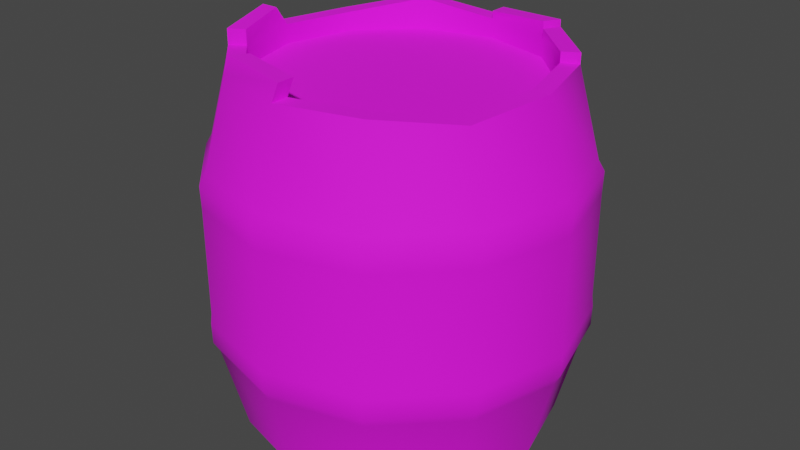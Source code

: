 # Source: Resurce_Barrel.blend  (saved by Blender 2.90.8; exported with 4.5.12 LTS)
import bpy
from mathutils import Matrix  # noqa: F401  (used for matrix-valued properties, if any)

bpy.ops.wm.read_factory_settings(use_empty=True)
scene = bpy.context.scene
scene.name = 'Scene'

# ---- collections
col_collection = bpy.data.collections.new('Collection'); scene.collection.children.link(col_collection)

# ---- images (referenced by path relative to the original .blend; pixels are not part of the script)
import os
ASSET_DIR = os.environ.get("B2B_ASSET_DIR", "")  # directory of the original .blend (textures are referenced by path, not embedded)
HERE = os.path.dirname(os.path.abspath(__file__))  # packed textures are extracted next to this script under _unpacked/

def load_image(name, relpath, width, height, colorspace="sRGB"):
    """Load a texture the original file referenced (path relative to the .blend, or extracted next to this script)."""
    p = next((c for c in (os.path.join(HERE, relpath), os.path.join(ASSET_DIR, relpath)) if relpath and os.path.exists(c)), "")
    if p:
        img = bpy.data.images.load(p, check_existing=True)
        img.name = name
    else:  # same state as the original file: an image datablock whose file is absent (Cycles renders it pink)
        img = bpy.data.images.new(name, width, height)
        img.source = "FILE"
        img.filepath = "//" + (relpath or name)
    img.colorspace_settings.name = colorspace
    return img
img_barrel_color_png = load_image('Barrel-color.png', 'Barrel-color.png', 1024, 1024, 'sRGB')

# ---- materials (node trees are filled in below, after node groups)
mat_barrel = bpy.data.materials.new('Barrel')
mat_barrel.alpha_threshold = 0.0
mat_barrel.use_transparent_shadow = False
mat_barrel.line_color = (0.0, 0.0, 0.0, 1.0)

# ---- node groups
ng_auto_smooth = bpy.data.node_groups.new('Auto Smooth', 'GeometryNodeTree')
_s = ng_auto_smooth.interface.new_socket(name='Geometry', in_out='OUTPUT', socket_type='NodeSocketGeometry')
_s = ng_auto_smooth.interface.new_socket(name='Geometry', in_out='INPUT', socket_type='NodeSocketGeometry')
_s = ng_auto_smooth.interface.new_socket(name='Angle', in_out='INPUT', socket_type='NodeSocketFloat')
_s.subtype = 'ANGLE'
_s.min_value = 0.0
_s.max_value = 3.142
ng_auto_smooth.is_modifier = True
_N = ng_auto_smooth.nodes; _L = ng_auto_smooth.links
n0 = _N.new('NodeGroupOutput'); n0.name = 'Group Output'; n0.location = (480, -100)
n1 = _N.new('NodeGroupInput'); n1.name = 'Group Input'; n1.location = (-420, -300)
n2 = _N.new('NodeGroupInput'); n2.name = 'Group Input.001'; n2.location = (-60, -100)
n3 = _N.new('GeometryNodeSetShadeSmooth'); n3.name = 'Set Shade Smooth'; n3.location = (120, -100)
n3.domain = 'EDGE'
n4 = _N.new('GeometryNodeSetShadeSmooth'); n4.name = 'Set Shade Smooth.001'; n4.location = (300, -100)
n5 = _N.new('GeometryNodeInputMeshEdgeAngle'); n5.name = 'Edge Angle'; n5.location = (-420, -220)
n6 = _N.new('GeometryNodeInputEdgeSmooth'); n6.name = 'Is Edge Smooth'; n6.location = (-60, -160)
n7 = _N.new('GeometryNodeInputShadeSmooth'); n7.name = 'Is Face Smooth'; n7.location = (-240, -340)
n8 = _N.new('FunctionNodeBooleanMath'); n8.name = 'Boolean Math'; n8.location = (-60, -220)
n9 = _N.new('FunctionNodeCompare'); n9.name = 'Compare'; n9.location = (-240, -180)
n9.operation = 'LESS_EQUAL'
_L.new(n5.outputs[0], n9.inputs[0])
_L.new(n4.outputs[0], n0.inputs[0])
_L.new(n1.outputs[1], n9.inputs[1])
_L.new(n9.outputs[0], n8.inputs[0])
_L.new(n7.outputs[0], n8.inputs[1])
_L.new(n2.outputs[0], n3.inputs[0])
_L.new(n6.outputs[0], n3.inputs[1])
_L.new(n3.outputs[0], n4.inputs[0])
_L.new(n8.outputs[0], n3.inputs[2])
n0.is_active_output = True

# ---- material node trees
mat_barrel.use_nodes = True; mat_barrel.node_tree.nodes.clear()
_N = mat_barrel.node_tree.nodes; _L = mat_barrel.node_tree.links
n0 = _N.new('ShaderNodeOutputMaterial'); n0.name = 'Material Output'; n0.location = (300, 300)
n1 = _N.new('ShaderNodeTexImage'); n1.name = 'Image Texture'; n1.location = (-355, 165)
n1.image = img_barrel_color_png
n2 = _N.new('ShaderNodeBsdfPrincipled'); n2.name = 'Principled BSDF'; n2.location = (-1, 315)
n2.distribution = 'GGX'
n2.subsurface_method = 'BURLEY'
n2.inputs[2].default_value = 0.8636
n2.inputs[3].default_value = 1.45
n2.inputs[27].default_value = (0.0, 0.0, 0.0, 1.0)
n2.inputs[28].default_value = 1.0
_L.new(n1.outputs[0], n2.inputs[0])
_L.new(n2.outputs[0], n0.inputs[0])
n0.is_active_output = True

# ---- world
world_world = bpy.data.worlds.new('World'); scene.world = world_world
world_world.use_nodes = True; world_world.node_tree.nodes.clear()
_N = world_world.node_tree.nodes; _L = world_world.node_tree.links
n0 = _N.new('ShaderNodeOutputWorld'); n0.name = 'World Output'; n0.location = (300, 300)
n1 = _N.new('ShaderNodeBackground'); n1.name = 'Background'; n1.location = (10, 300)
n1.inputs[0].default_value = (0.05088, 0.05088, 0.05088, 1.0)
_L.new(n1.outputs[0], n0.inputs[0])
n0.is_active_output = True
world_world.color = (0.05088, 0.05088, 0.05088)
world_world.use_sun_shadow = False
world_world.sun_shadow_jitter_overblur = 0.0

# ---- meshes
me_cylinder = bpy.data.meshes.new('Cylinder')
me_cylinder.from_pydata([(-4.657e-09, 0.8488, 0.0004722), (-4.657e-09, 0.8488, 1.937), (0.4244, 0.735, 0.0004722), (0.4244, 0.735, 1.937), (0.735, 0.4244, 0.0004722), (0.735, 0.4244, 1.937), (0.8488, -5.774e-08, 0.0004722), (0.8488, -5.774e-08, 1.937), (0.735, -0.4244, 0.0004722), (0.735, -0.4244, 1.893), (0.4244, -0.735, 0.0004722), (0.4244, -0.735, 1.937), (1.239e-07, -0.8488, 0.0004722), (1.239e-07, -0.8488, 1.937), (-0.4244, -0.735, 0.0004722), (-0.4244, -0.735, 1.937), (-0.735, -0.4244, 0.0004722), (-0.735, -0.4244, 1.937), (-0.8488, -4.154e-07, 0.0004722), (-0.8488, -4.154e-07, 1.937), (-0.735, 0.4244, 0.0004722), (-0.735, 0.4244, 1.937), (-0.4244, 0.735, 0.0004722), (-0.4244, 0.735, 2.001), (-0.5019, -0.8694, 1.405), (-0.5002, -0.8663, 1.29), (-0.5033, -0.8717, 0.6483), (-0.5019, -0.8694, 0.5333), (-0.8694, -0.5019, 1.405), (-0.8663, -0.5002, 1.29), (-0.8717, -0.5033, 0.6483), (-0.8694, -0.5019, 0.5333), (-1.004, -4.659e-07, 1.405), (-1.0, -4.65e-07, 1.29), (-1.007, -4.659e-07, 0.6483), (-1.004, -4.65e-07, 0.5333), (-0.8694, 0.5019, 1.405), (-0.8663, 0.5002, 1.29), (-0.8717, 0.5033, 0.6483), (-0.8694, 0.5019, 0.5333), (3.293e-09, 1.0, 1.29), (2.848e-09, 1.004, 1.405), (-0.5019, 0.8694, 1.405), (-0.5002, 0.8663, 1.29), (2.621e-09, 1.004, 0.5333), (2.177e-09, 1.007, 0.6483), (-0.5033, 0.8717, 0.6483), (-0.5019, 0.8694, 0.5333), (0.0, 1.0, 0.7048), (-9.313e-10, 0.9713, 0.4768), (-9.313e-10, 0.9713, 1.461), (0.0, 1.0, 1.233), (0.5, 0.866, 1.233), (0.4856, 0.8411, 1.461), (0.4856, 0.8411, 0.4768), (0.5, 0.866, 0.7048), (0.866, 0.5, 1.233), (0.8411, 0.4856, 1.461), (0.8411, 0.4856, 0.4768), (0.866, 0.5, 0.7048), (1.0, -4.377e-08, 1.233), (0.9713, -4.657e-08, 1.461), (0.9713, -4.657e-08, 0.4768), (1.0, -4.377e-08, 0.7048), (0.866, -0.5, 1.233), (0.8411, -0.4856, 1.461), (0.8411, -0.4856, 0.4768), (0.866, -0.5, 0.7048), (0.5, -0.866, 1.233), (0.4856, -0.8411, 1.461), (0.4856, -0.8411, 0.4768), (0.5, -0.866, 0.7048), (1.509e-07, -1.0, 1.233), (1.458e-07, -0.9713, 1.461), (1.458e-07, -0.9713, 0.4768), (1.509e-07, -1.0, 0.7048), (-0.5, -0.866, 1.233), (-0.4856, -0.8411, 1.461), (-0.4856, -0.8411, 0.4768), (-0.5, -0.866, 0.7048), (-0.866, -0.5, 1.233), (-0.8411, -0.4856, 1.461), (-0.8411, -0.4856, 0.4768), (-0.866, -0.5, 0.7048), (-1.0, -4.647e-07, 1.233), (-0.9713, -4.554e-07, 1.461), (-0.9713, -4.554e-07, 0.4768), (-1.0, -4.647e-07, 0.7048), (-0.866, 0.5, 1.233), (-0.8411, 0.4856, 1.461), (-0.8411, 0.4856, 0.4768), (-0.866, 0.5, 0.7048), (-0.5, 0.866, 1.233), (-0.4856, 0.8411, 1.461), (-0.4856, 0.8411, 0.4768), (-0.5, 0.866, 0.7048), (1.542e-07, -1.004, 0.5333), (1.542e-07, -1.007, 0.6483), (1.544e-07, -1.0, 1.29), (1.544e-07, -1.004, 1.405), (0.5019, -0.8694, 0.5333), (0.5033, -0.8717, 0.6483), (0.5002, -0.8663, 1.29), (0.5019, -0.8694, 1.405), (0.8694, -0.5019, 0.5333), (0.8717, -0.5033, 0.6483), (0.8663, -0.5002, 1.29), (0.8694, -0.5019, 1.405), (1.004, -4.19e-08, 0.5333), (1.007, -4.19e-08, 0.6483), (1.0, -4.37e-08, 1.29), (1.004, -4.281e-08, 1.405), (0.8694, 0.5019, 0.5333), (0.8717, 0.5033, 0.6483), (0.8663, 0.5002, 1.29), (0.8694, 0.5019, 1.405), (0.5019, 0.8694, 0.5333), (0.5033, 0.8717, 0.6483), (0.5002, 0.8663, 1.29), (0.5019, 0.8694, 1.405), (0.377, 0.653, 1.937), (-7.916e-09, 0.754, 1.937), (0.653, 0.377, 1.937), (0.754, -6.799e-08, 1.937), (0.653, -0.377, 1.893), (0.377, -0.653, 1.937), (1.062e-07, -0.754, 1.937), (-0.377, -0.653, 1.937), (-0.653, -0.377, 1.937), (-0.754, -3.856e-07, 1.937), (-0.653, 0.377, 1.937), (-0.377, 0.653, 2.001), (0.377, 0.653, 1.835), (-7.916e-09, 0.754, 1.835), (0.653, 0.377, 1.835), (0.754, -6.799e-08, 1.835), (0.653, -0.377, 1.835), (0.377, -0.653, 1.835), (1.062e-07, -0.754, 1.835), (-0.377, -0.653, 1.835), (-0.653, -0.377, 1.835), (-0.754, -3.856e-07, 1.835), (-0.653, 0.377, 1.835), (-0.377, 0.653, 1.835), (0.4244, 0.735, 2.019), (-4.657e-09, 0.8488, 1.979), (0.377, 0.653, 2.019), (-7.916e-09, 0.754, 1.979), (0.735, 0.4244, 1.992), (0.4472, 0.6996, 1.993), (0.653, 0.377, 1.992), (0.3999, 0.6175, 1.993), (-0.4125, -0.7041, 2.022), (0.01192, -0.8179, 2.022), (-0.8299, -0.08948, 2.049), (-0.735, -0.4244, 2.019), (-0.3651, -0.6221, 2.022), (0.01192, -0.7231, 2.022), (-0.7351, -0.08948, 2.049), (-0.653, -0.377, 2.019)], [], [(53, 3, 5, 57), (55, 52, 56, 59), (59, 56, 60, 63), (63, 60, 64, 67), (67, 64, 68, 71), (71, 68, 72, 75), (75, 72, 76, 79), (79, 76, 80, 83), (83, 80, 84, 87), (87, 84, 88, 91), (122, 5, 148, 150), (91, 88, 92, 95), (50, 1, 3, 53), (48, 51, 52, 55), (93, 23, 1, 50), (46, 45, 44, 47), (20, 90, 94, 22), (89, 21, 23, 93), (18, 86, 90, 20), (85, 19, 21, 89), (16, 82, 86, 18), (81, 17, 19, 85), (14, 78, 82, 16), (77, 15, 17, 81), (12, 74, 78, 14), (73, 13, 15, 77), (10, 70, 74, 12), (69, 11, 13, 73), (8, 66, 70, 10), (65, 9, 11, 69), (6, 62, 66, 8), (61, 7, 9, 65), (4, 58, 62, 6), (57, 5, 7, 61), (2, 54, 58, 4), (22, 94, 49, 0), (95, 92, 51, 48), (81, 85, 32, 28), (58, 54, 116, 112), (76, 72, 98, 25), (94, 90, 39, 47), (55, 59, 113, 117), (73, 77, 24, 99), (91, 95, 46, 38), (68, 64, 106, 102), (86, 82, 31, 35), (65, 69, 103, 107), (83, 87, 34, 30), (60, 56, 114, 110), (78, 74, 96, 27), (51, 92, 43, 40), (57, 61, 111, 115), (75, 79, 26, 97), (70, 66, 104, 100), (88, 84, 33, 37), (93, 50, 41, 42), (67, 71, 101, 105), (85, 89, 36, 32), (62, 58, 112, 108), (80, 76, 25, 29), (52, 51, 40, 118), (0, 49, 54, 2), (42, 41, 40, 43), (38, 46, 47, 39), (36, 42, 43, 37), (34, 38, 39, 35), (32, 36, 37, 33), (30, 34, 35, 31), (28, 32, 33, 29), (26, 30, 31, 27), (24, 28, 29, 25), (97, 26, 27, 96), (99, 24, 25, 98), (101, 97, 96, 100), (103, 99, 98, 102), (105, 101, 100, 104), (107, 103, 102, 106), (109, 105, 104, 108), (111, 107, 106, 110), (113, 109, 108, 112), (115, 111, 110, 114), (117, 113, 112, 116), (119, 115, 114, 118), (45, 117, 116, 44), (41, 119, 118, 40), (63, 67, 105, 109), (84, 80, 29, 33), (66, 62, 108, 104), (89, 93, 42, 36), (71, 75, 97, 101), (53, 57, 115, 119), (92, 88, 37, 43), (74, 70, 100, 96), (56, 52, 118, 114), (79, 83, 30, 26), (61, 65, 107, 111), (48, 55, 117, 45), (95, 48, 45, 46), (82, 78, 27, 31), (64, 60, 110, 106), (87, 91, 38, 34), (69, 73, 99, 103), (54, 49, 44, 116), (90, 86, 35, 39), (72, 68, 102, 98), (50, 53, 119, 41), (49, 94, 47, 44), (77, 81, 28, 24), (59, 63, 109, 113), (126, 125, 137, 138), (21, 19, 129, 130), (19, 17, 155, 154), (17, 15, 127, 128), (13, 126, 157, 153), (13, 11, 125, 126), (11, 9, 124, 125), (9, 7, 123, 124), (1, 23, 131, 121), (121, 120, 146, 147), (7, 5, 122, 123), (23, 21, 130, 131), (132, 133, 143, 142, 141, 140, 139, 138, 137, 136, 135, 134), (123, 122, 134, 135), (130, 129, 141, 142), (127, 126, 138, 139), (124, 123, 135, 136), (131, 130, 142, 143), (120, 121, 133, 132), (128, 127, 139, 140), (125, 124, 136, 137), (121, 131, 143, 133), (122, 120, 132, 134), (129, 128, 140, 141), (144, 145, 147, 146), (120, 3, 144, 146), (1, 121, 147, 145), (3, 1, 145, 144), (148, 149, 151, 150), (120, 122, 150, 151), (3, 120, 151, 149), (5, 3, 149, 148), (154, 155, 159, 158), (152, 153, 157, 156), (17, 128, 159, 155), (129, 19, 154, 158), (15, 13, 153, 152), (128, 129, 158, 159), (127, 15, 152, 156), (126, 127, 156, 157)])
me_cylinder.polygons.foreach_set('use_smooth', [True] * 149)
_uv = me_cylinder.uv_layers.new(name='UVMap')
_uv.uv.foreach_set('vector', [0.1069, 0.5671, 0.163, 0.5199, 0.2105, 0.5623, 0.1645, 0.6203, 0.8423, 0.1572, 0.7715, 0.1572, 0.7715, 0.08775, 0.8423, 0.08775, 0.8423, 0.08775, 0.7715, 0.08775, 0.7715, 0.01832, 0.8423, 0.01832, 0.8423, 0.8515, 0.7715, 0.8515, 0.7715, 0.7821, 0.8423, 0.7821, 0.8423, 0.7821, 0.7715, 0.7821, 0.7715, 0.7127, 0.8423, 0.7127, 0.8423, 0.7127, 0.7715, 0.7127, 0.7715, 0.6432, 0.8423, 0.6432, 0.8423, 0.6432, 0.7715, 0.6432, 0.7715, 0.5738, 0.8423, 0.5738, 0.8423, 0.5738, 0.7715, 0.5738, 0.7715, 0.5044, 0.8423, 0.5044, 0.8423, 0.5044, 0.7715, 0.5044, 0.7715, 0.4349, 0.8423, 0.4349, 0.8423, 0.4349, 0.7715, 0.4349, 0.7715, 0.3655, 0.8423, 0.3655, 0.9181, 0.1523, 0.907, 0.1585, 0.9034, 0.1521, 0.9145, 0.1459, 0.8423, 0.3655, 0.7715, 0.3655, 0.7715, 0.2961, 0.8423, 0.2961, 0.06187, 0.5029, 0.1255, 0.4682, 0.163, 0.5199, 0.1069, 0.5671, 0.8423, 0.2266, 0.7715, 0.2266, 0.7715, 0.1572, 0.8423, 0.1572, 0.03224, 0.4326, 0.09978, 0.4123, 0.1255, 0.4682, 0.06187, 0.5029, 0.5588, 0.2995, 0.5638, 0.2302, 0.5799, 0.2313, 0.575, 0.3002, 0.3815, 0.3252, 0.3161, 0.3167, 0.329, 0.2505, 0.3928, 0.2673, 0.01832, 0.36, 0.08638, 0.3542, 0.09978, 0.4123, 0.03224, 0.4326, 0.3777, 0.384, 0.3117, 0.384, 0.3161, 0.3167, 0.3815, 0.3252, 0.01962, 0.2885, 0.08521, 0.2967, 0.08638, 0.3542, 0.01832, 0.36, 0.3815, 0.4428, 0.3161, 0.4513, 0.3117, 0.384, 0.3777, 0.384, 0.03511, 0.2211, 0.09557, 0.2419, 0.08521, 0.2967, 0.01962, 0.2885, 0.3928, 0.5006, 0.329, 0.5175, 0.3161, 0.4513, 0.3815, 0.4428, 0.06321, 0.1604, 0.1163, 0.1921, 0.09557, 0.2419, 0.03511, 0.2211, 0.4115, 0.5565, 0.3504, 0.5814, 0.329, 0.5175, 0.3928, 0.5006, 0.1019, 0.1086, 0.1458, 0.1491, 0.1163, 0.1921, 0.06321, 0.1604, 0.4372, 0.6096, 0.3798, 0.6421, 0.3504, 0.5814, 0.4115, 0.5565, 0.1488, 0.06728, 0.1824, 0.1142, 0.1458, 0.1491, 0.1019, 0.1086, 0.4696, 0.6588, 0.4168, 0.6985, 0.3798, 0.6421, 0.4372, 0.6096, 0.2011, 0.03746, 0.2242, 0.08815, 0.1824, 0.1142, 0.1488, 0.06728, 0.5079, 0.7035, 0.4608, 0.7497, 0.4168, 0.6985, 0.4696, 0.6588, 0.2551, 0.01832, 0.2703, 0.07218, 0.2242, 0.08815, 0.2011, 0.03746, 0.4696, 0.1091, 0.4168, 0.06948, 0.4608, 0.01832, 0.5079, 0.06444, 0.1645, 0.6203, 0.2105, 0.5623, 0.265, 0.5933, 0.2305, 0.6609, 0.4372, 0.1584, 0.3798, 0.1259, 0.4168, 0.06948, 0.4696, 0.1091, 0.3928, 0.2673, 0.329, 0.2505, 0.3504, 0.1865, 0.4115, 0.2115, 0.8423, 0.2961, 0.7715, 0.2961, 0.7715, 0.2266, 0.8423, 0.2266, 0.6984, 0.3687, 0.6975, 0.4375, 0.6846, 0.4375, 0.6855, 0.3683, 0.6086, 0.09648, 0.5996, 0.1643, 0.5869, 0.1627, 0.596, 0.09444, 0.6627, 0.2981, 0.6676, 0.2286, 0.6771, 0.2294, 0.6722, 0.2986, 0.5879, 0.301, 0.5849, 0.3697, 0.572, 0.3693, 0.575, 0.3002, 0.5607, 0.1599, 0.5698, 0.09078, 0.5801, 0.09227, 0.5708, 0.1611, 0.7061, 0.2317, 0.7013, 0.3001, 0.6884, 0.2993, 0.6933, 0.2306, 0.5456, 0.3688, 0.5486, 0.2989, 0.5588, 0.2995, 0.5558, 0.3691, 0.6745, 0.1594, 0.6835, 0.0904, 0.6932, 0.09178, 0.684, 0.1605, 0.584, 0.4386, 0.5851, 0.5075, 0.5721, 0.5079, 0.5711, 0.4385, 0.7216, 0.09592, 0.7129, 0.1636, 0.7001, 0.1621, 0.7091, 0.09393, 0.5456, 0.5089, 0.5446, 0.4388, 0.5548, 0.4388, 0.5559, 0.5086, 0.6928, 0.8608, 0.6836, 0.7879, 0.6931, 0.7866, 0.7031, 0.8613, 0.5882, 0.5765, 0.5932, 0.6455, 0.5803, 0.6466, 0.5752, 0.5773, 0.6677, 0.6479, 0.6627, 0.5778, 0.6723, 0.5773, 0.6773, 0.6471, 0.7224, 0.7822, 0.7348, 0.8535, 0.7211, 0.859, 0.7092, 0.7841, 0.5538, 0.6492, 0.5487, 0.579, 0.5589, 0.5785, 0.564, 0.6483, 0.6003, 0.7145, 0.6094, 0.7834, 0.5962, 0.7853, 0.5874, 0.7159, 0.6597, 0.5077, 0.6587, 0.4377, 0.6683, 0.4377, 0.6693, 0.5075, 0.7016, 0.5754, 0.7065, 0.6444, 0.6936, 0.6454, 0.6886, 0.5761, 0.57, 0.7892, 0.5609, 0.7193, 0.5712, 0.7181, 0.5801, 0.7878, 0.6975, 0.4375, 0.6986, 0.5064, 0.6856, 0.5068, 0.6846, 0.4375, 0.622, 0.02706, 0.6086, 0.09648, 0.596, 0.09444, 0.6095, 0.02164, 0.6597, 0.3678, 0.6627, 0.2981, 0.6722, 0.2986, 0.6693, 0.3681, 0.6747, 0.7179, 0.6677, 0.6479, 0.6773, 0.6471, 0.6843, 0.7169, 0.4115, 0.2115, 0.3504, 0.1865, 0.3798, 0.1259, 0.4372, 0.1584, 0.6886, 0.5761, 0.6936, 0.6454, 0.6773, 0.6471, 0.6723, 0.5773, 0.5558, 0.3691, 0.5588, 0.2995, 0.575, 0.3002, 0.572, 0.3693, 0.6856, 0.5068, 0.6886, 0.5761, 0.6723, 0.5773, 0.6693, 0.5075, 0.5548, 0.4388, 0.5558, 0.3691, 0.572, 0.3693, 0.5711, 0.4385, 0.6846, 0.4375, 0.6856, 0.5068, 0.6693, 0.5075, 0.6683, 0.4377, 0.5559, 0.5086, 0.5548, 0.4388, 0.5711, 0.4385, 0.5721, 0.5079, 0.6855, 0.3683, 0.6846, 0.4375, 0.6683, 0.4377, 0.6693, 0.3681, 0.5589, 0.5785, 0.5559, 0.5086, 0.5721, 0.5079, 0.5752, 0.5773, 0.6884, 0.2993, 0.6855, 0.3683, 0.6693, 0.3681, 0.6722, 0.2986, 0.564, 0.6483, 0.5589, 0.5785, 0.5752, 0.5773, 0.5803, 0.6466, 0.6933, 0.2306, 0.6884, 0.2993, 0.6722, 0.2986, 0.6771, 0.2294, 0.5712, 0.7181, 0.564, 0.6483, 0.5803, 0.6466, 0.5874, 0.7159, 0.7001, 0.1621, 0.6933, 0.2306, 0.6771, 0.2294, 0.684, 0.1605, 0.5801, 0.7878, 0.5712, 0.7181, 0.5874, 0.7159, 0.5962, 0.7853, 0.7091, 0.09393, 0.7001, 0.1621, 0.684, 0.1605, 0.6932, 0.09178, 0.5903, 0.8628, 0.5801, 0.7878, 0.5962, 0.7853, 0.6084, 0.8601, 0.7223, 0.02133, 0.7091, 0.09393, 0.6932, 0.09178, 0.7045, 0.01832, 0.5801, 0.09227, 0.5918, 0.01832, 0.6095, 0.02164, 0.596, 0.09444, 0.7092, 0.7841, 0.7211, 0.859, 0.7031, 0.8613, 0.6931, 0.7866, 0.5708, 0.1611, 0.5801, 0.09227, 0.596, 0.09444, 0.5869, 0.1627, 0.7005, 0.7147, 0.7092, 0.7841, 0.6931, 0.7866, 0.6843, 0.7169, 0.5638, 0.2302, 0.5708, 0.1611, 0.5869, 0.1627, 0.5799, 0.2313, 0.6936, 0.6454, 0.7005, 0.7147, 0.6843, 0.7169, 0.6773, 0.6471, 0.5794, 0.8621, 0.57, 0.7892, 0.5801, 0.7878, 0.5903, 0.8628, 0.6587, 0.4377, 0.6597, 0.3678, 0.6693, 0.3681, 0.6683, 0.4377, 0.6094, 0.7834, 0.622, 0.8547, 0.6084, 0.8601, 0.5962, 0.7853, 0.6986, 0.5064, 0.7016, 0.5754, 0.6886, 0.5761, 0.6856, 0.5068, 0.5609, 0.7193, 0.5538, 0.6492, 0.564, 0.6483, 0.5712, 0.7181, 0.7135, 0.7133, 0.7224, 0.7822, 0.7092, 0.7841, 0.7005, 0.7147, 0.6627, 0.5778, 0.6597, 0.5077, 0.6693, 0.5075, 0.6723, 0.5773, 0.5932, 0.6455, 0.6003, 0.7145, 0.5874, 0.7159, 0.5803, 0.6466, 0.6836, 0.7879, 0.6747, 0.7179, 0.6843, 0.7169, 0.6931, 0.7866, 0.5487, 0.579, 0.5456, 0.5089, 0.5559, 0.5086, 0.5589, 0.5785, 0.7348, 0.02668, 0.7216, 0.09592, 0.7091, 0.09393, 0.7223, 0.02133, 0.5536, 0.2293, 0.5607, 0.1599, 0.5708, 0.1611, 0.5638, 0.2302, 0.5486, 0.2989, 0.5536, 0.2293, 0.5638, 0.2302, 0.5588, 0.2995, 0.5851, 0.5075, 0.5882, 0.5765, 0.5752, 0.5773, 0.5721, 0.5079, 0.6835, 0.0904, 0.6939, 0.01855, 0.7045, 0.01832, 0.6932, 0.09178, 0.5446, 0.4388, 0.5456, 0.3688, 0.5558, 0.3691, 0.5548, 0.4388, 0.7129, 0.1636, 0.7061, 0.2317, 0.6933, 0.2306, 0.7001, 0.1621, 0.5996, 0.1643, 0.5928, 0.2325, 0.5799, 0.2313, 0.5869, 0.1627, 0.5849, 0.3697, 0.584, 0.4386, 0.5711, 0.4385, 0.572, 0.3693, 0.6676, 0.2286, 0.6745, 0.1594, 0.684, 0.1605, 0.6771, 0.2294, 0.7065, 0.6444, 0.7135, 0.7133, 0.7005, 0.7147, 0.6936, 0.6454, 0.5928, 0.2325, 0.5879, 0.301, 0.575, 0.3002, 0.5799, 0.2313, 0.7013, 0.3001, 0.6984, 0.3687, 0.6855, 0.3683, 0.6884, 0.2993, 0.5698, 0.09078, 0.5804, 0.01867, 0.5918, 0.01832, 0.5801, 0.09227, 0.1542, 0.1565, 0.1889, 0.1228, 0.1962, 0.1321, 0.1636, 0.1643, 0.08638, 0.3542, 0.08521, 0.2967, 0.09749, 0.2978, 0.09906, 0.3528, 0.9227, 0.2017, 0.9227, 0.2606, 0.9117, 0.2607, 0.9077, 0.214, 0.09557, 0.2419, 0.1163, 0.1921, 0.1264, 0.1978, 0.107, 0.2455, 0.8901, 0.3081, 0.9024, 0.3114, 0.9034, 0.3235, 0.8912, 0.3203, 0.1458, 0.1491, 0.1824, 0.1142, 0.1889, 0.1228, 0.1542, 0.1565, 0.1824, 0.1142, 0.2242, 0.08815, 0.2286, 0.09749, 0.1889, 0.1228, 0.2242, 0.08815, 0.2703, 0.07218, 0.2711, 0.08212, 0.2286, 0.09749, 0.1255, 0.4682, 0.09978, 0.4123, 0.1123, 0.4081, 0.1374, 0.4614, 0.9217, 0.03052, 0.9127, 0.08211, 0.9019, 0.08023, 0.9162, 0.02957, 0.265, 0.5933, 0.2105, 0.5623, 0.2181, 0.5516, 0.2685, 0.5793, 0.09978, 0.4123, 0.08638, 0.3542, 0.09906, 0.3528, 0.1123, 0.4081, 0.3832, 0.9817, 0.3379, 0.9555, 0.3117, 0.9102, 0.3117, 0.8578, 0.3379, 0.8125, 0.3832, 0.7863, 0.4356, 0.7863, 0.4809, 0.8125, 0.5071, 0.8578, 0.5071, 0.9102, 0.4809, 0.9555, 0.4356, 0.9817, 0.2685, 0.5793, 0.2181, 0.5516, 0.2271, 0.5397, 0.2751, 0.5674, 0.09906, 0.3528, 0.09749, 0.2978, 0.1109, 0.2988, 0.1128, 0.351, 0.1264, 0.1978, 0.1542, 0.1565, 0.1636, 0.1643, 0.1374, 0.2037, 0.2286, 0.09749, 0.2711, 0.08212, 0.2751, 0.0929, 0.2338, 0.1082, 0.1123, 0.4081, 0.09906, 0.3528, 0.1128, 0.351, 0.1258, 0.4034, 0.174, 0.51, 0.1374, 0.4614, 0.1501, 0.4537, 0.1852, 0.5001, 0.107, 0.2455, 0.1264, 0.1978, 0.1374, 0.2037, 0.1194, 0.2491, 0.1889, 0.1228, 0.2286, 0.09749, 0.2338, 0.1082, 0.1962, 0.1321, 0.1374, 0.4614, 0.1123, 0.4081, 0.1258, 0.4034, 0.1501, 0.4537, 0.2181, 0.5516, 0.174, 0.51, 0.1852, 0.5001, 0.2271, 0.5397, 0.09749, 0.2978, 0.107, 0.2455, 0.1194, 0.2491, 0.1109, 0.2988, 0.8892, 0.08005, 0.9053, 0.02309, 0.9162, 0.02957, 0.9019, 0.08023, 0.9018, 0.0912, 0.889, 0.09102, 0.8892, 0.08005, 0.9019, 0.08023, 0.9081, 0.01832, 0.919, 0.0248, 0.9162, 0.02957, 0.9053, 0.02309, 0.879, 0.07611, 0.9001, 0.0211, 0.9053, 0.02309, 0.8892, 0.08005, 0.9034, 0.1521, 0.8915, 0.1001, 0.9042, 0.1002, 0.9145, 0.1459, 0.9104, 0.09322, 0.9217, 0.1443, 0.9145, 0.1459, 0.9042, 0.1002, 0.889, 0.09102, 0.9018, 0.0912, 0.9042, 0.1002, 0.8915, 0.1001, 0.8963, 0.1538, 0.8829, 0.09641, 0.8915, 0.1001, 0.9034, 0.1521, 0.9077, 0.214, 0.9117, 0.2607, 0.8992, 0.2586, 0.8958, 0.2184, 0.8912, 0.3792, 0.8912, 0.3203, 0.9034, 0.3235, 0.9034, 0.3759, 0.91, 0.2714, 0.8974, 0.2694, 0.8992, 0.2586, 0.9117, 0.2607, 0.8915, 0.1996, 0.9034, 0.1952, 0.9077, 0.214, 0.8958, 0.2184, 0.879, 0.3797, 0.879, 0.3207, 0.8912, 0.3203, 0.8912, 0.3792, 0.8884, 0.2606, 0.879, 0.2091, 0.8958, 0.2184, 0.8992, 0.2586, 0.9022, 0.388, 0.8899, 0.3913, 0.8912, 0.3792, 0.9034, 0.3759, 0.9157, 0.324, 0.9157, 0.3764, 0.9034, 0.3759, 0.9034, 0.3235])
_ca = me_cylinder.color_attributes.new('Col', 'BYTE_COLOR', 'CORNER')
_ca.data.foreach_set('color', [1.0, 1.0, 1.0, 1.0, 1.0, 1.0, 1.0, 1.0, 1.0, 1.0, 1.0, 1.0, 1.0, 1.0, 1.0, 1.0, 1.0, 1.0, 1.0, 1.0, 1.0, 1.0, 1.0, 1.0, 1.0, 1.0, 1.0, 1.0, 1.0, 1.0, 1.0, 1.0, 1.0, 1.0, 1.0, 1.0, 1.0, 1.0, 1.0, 1.0, 1.0, 1.0, 1.0, 1.0, 1.0, 1.0, 1.0, 1.0, 1.0, 1.0, 1.0, 1.0, 1.0, 1.0, 1.0, 1.0, 1.0, 1.0, 1.0, 1.0, 1.0, 1.0, 1.0, 1.0, 1.0, 1.0, 1.0, 1.0, 1.0, 1.0, 1.0, 1.0, 1.0, 1.0, 1.0, 1.0, 1.0, 1.0, 1.0, 1.0, 1.0, 1.0, 1.0, 1.0, 1.0, 1.0, 1.0, 1.0, 1.0, 1.0, 1.0, 1.0, 1.0, 1.0, 1.0, 1.0, 1.0, 1.0, 1.0, 1.0, 1.0, 1.0, 1.0, 1.0, 1.0, 1.0, 1.0, 1.0, 1.0, 1.0, 1.0, 1.0, 1.0, 1.0, 1.0, 1.0, 1.0, 1.0, 1.0, 1.0, 1.0, 1.0, 1.0, 1.0, 1.0, 1.0, 1.0, 1.0, 1.0, 1.0, 1.0, 1.0, 1.0, 1.0, 1.0, 1.0, 1.0, 1.0, 1.0, 1.0, 1.0, 1.0, 1.0, 1.0, 1.0, 1.0, 1.0, 1.0, 1.0, 1.0, 1.0, 1.0, 1.0, 1.0, 1.0, 1.0, 1.0, 1.0, 1.0, 1.0, 1.0, 1.0, 1.0, 1.0, 1.0, 1.0, 1.0, 1.0, 1.0, 1.0, 1.0, 1.0, 1.0, 1.0, 1.0, 1.0, 1.0, 1.0, 1.0, 1.0, 1.0, 1.0, 1.0, 1.0, 1.0, 1.0, 1.0, 1.0, 1.0, 1.0, 1.0, 1.0, 1.0, 1.0, 1.0, 1.0, 1.0, 1.0, 1.0, 1.0, 1.0, 1.0, 1.0, 1.0, 1.0, 1.0, 1.0, 1.0, 1.0, 1.0, 1.0, 1.0, 1.0, 1.0, 1.0, 1.0, 1.0, 1.0, 1.0, 1.0, 1.0, 1.0, 1.0, 1.0, 1.0, 1.0, 1.0, 1.0, 1.0, 1.0, 1.0, 1.0, 1.0, 1.0, 1.0, 1.0, 1.0, 1.0, 1.0, 1.0, 1.0, 1.0, 1.0, 1.0, 1.0, 1.0, 1.0, 1.0, 1.0, 1.0, 1.0, 1.0, 1.0, 1.0, 1.0, 1.0, 1.0, 1.0, 1.0, 1.0, 1.0, 1.0, 1.0, 1.0, 1.0, 1.0, 1.0, 1.0, 1.0, 1.0, 1.0, 1.0, 1.0, 1.0, 1.0, 1.0, 1.0, 1.0, 1.0, 1.0, 1.0, 1.0, 1.0, 1.0, 1.0, 1.0, 1.0, 1.0, 1.0, 1.0, 1.0, 1.0, 1.0, 1.0, 1.0, 1.0, 1.0, 1.0, 1.0, 1.0, 1.0, 1.0, 1.0, 1.0, 1.0, 1.0, 1.0, 1.0, 1.0, 1.0, 1.0, 1.0, 1.0, 1.0, 1.0, 1.0, 1.0, 1.0, 1.0, 1.0, 1.0, 1.0, 1.0, 1.0, 1.0, 1.0, 1.0, 1.0, 1.0, 1.0, 1.0, 1.0, 1.0, 1.0, 1.0, 1.0, 1.0, 1.0, 1.0, 1.0, 1.0, 1.0, 1.0, 1.0, 1.0, 1.0, 1.0, 1.0, 1.0, 1.0, 1.0, 1.0, 1.0, 1.0, 1.0, 1.0, 1.0, 1.0, 1.0, 1.0, 1.0, 1.0, 1.0, 1.0, 1.0, 1.0, 1.0, 1.0, 1.0, 1.0, 1.0, 1.0, 1.0, 1.0, 1.0, 1.0, 1.0, 1.0, 1.0, 1.0, 1.0, 1.0, 1.0, 1.0, 1.0, 1.0, 1.0, 1.0, 1.0, 1.0, 1.0, 1.0, 1.0, 1.0, 1.0, 1.0, 1.0, 1.0, 1.0, 1.0, 1.0, 1.0, 1.0, 1.0, 1.0, 1.0, 1.0, 1.0, 1.0, 1.0, 1.0, 1.0, 1.0, 1.0, 1.0, 1.0, 1.0, 1.0, 1.0, 1.0, 1.0, 1.0, 1.0, 1.0, 1.0, 1.0, 1.0, 1.0, 1.0, 1.0, 1.0, 1.0, 1.0, 1.0, 1.0, 1.0, 1.0, 1.0, 1.0, 1.0, 1.0, 1.0, 1.0, 1.0, 1.0, 1.0, 1.0, 1.0, 1.0, 1.0, 1.0, 1.0, 1.0, 1.0, 1.0, 1.0, 1.0, 1.0, 1.0, 1.0, 1.0, 1.0, 1.0, 1.0, 1.0, 1.0, 1.0, 1.0, 1.0, 1.0, 1.0, 1.0, 1.0, 1.0, 1.0, 1.0, 1.0, 1.0, 1.0, 1.0, 1.0, 1.0, 1.0, 1.0, 1.0, 1.0, 1.0, 1.0, 1.0, 1.0, 1.0, 1.0, 1.0, 1.0, 1.0, 1.0, 1.0, 1.0, 1.0, 1.0, 1.0, 1.0, 1.0, 1.0, 1.0, 1.0, 1.0, 1.0, 1.0, 1.0, 1.0, 1.0, 1.0, 1.0, 1.0, 1.0, 1.0, 1.0, 1.0, 1.0, 1.0, 1.0, 1.0, 1.0, 1.0, 1.0, 1.0, 1.0, 1.0, 1.0, 1.0, 1.0, 1.0, 1.0, 1.0, 1.0, 1.0, 1.0, 1.0, 1.0, 1.0, 1.0, 1.0, 1.0, 1.0, 1.0, 1.0, 1.0, 1.0, 1.0, 1.0, 1.0, 1.0, 1.0, 1.0, 1.0, 1.0, 1.0, 1.0, 1.0, 1.0, 1.0, 1.0, 1.0, 1.0, 1.0, 1.0, 1.0, 1.0, 1.0, 1.0, 1.0, 1.0, 1.0, 1.0, 1.0, 1.0, 1.0, 1.0, 1.0, 1.0, 1.0, 1.0, 1.0, 1.0, 1.0, 1.0, 1.0, 1.0, 1.0, 1.0, 1.0, 1.0, 1.0, 1.0, 1.0, 1.0, 1.0, 1.0, 1.0, 1.0, 1.0, 1.0, 1.0, 1.0, 1.0, 1.0, 1.0, 1.0, 1.0, 1.0, 1.0, 1.0, 1.0, 1.0, 1.0, 1.0, 1.0, 1.0, 1.0, 1.0, 1.0, 1.0, 1.0, 1.0, 1.0, 1.0, 1.0, 1.0, 1.0, 1.0, 1.0, 1.0, 1.0, 1.0, 1.0, 1.0, 1.0, 1.0, 1.0, 1.0, 1.0, 1.0, 1.0, 1.0, 1.0, 1.0, 1.0, 1.0, 1.0, 1.0, 1.0, 1.0, 1.0, 1.0, 1.0, 1.0, 1.0, 1.0, 1.0, 1.0, 1.0, 1.0, 1.0, 1.0, 1.0, 1.0, 1.0, 1.0, 1.0, 1.0, 1.0, 1.0, 1.0, 1.0, 1.0, 1.0, 1.0, 1.0, 1.0, 1.0, 1.0, 1.0, 1.0, 1.0, 1.0, 1.0, 1.0, 1.0, 1.0, 1.0, 1.0, 1.0, 1.0, 1.0, 1.0, 1.0, 1.0, 1.0, 1.0, 1.0, 1.0, 1.0, 1.0, 1.0, 1.0, 1.0, 1.0, 1.0, 1.0, 1.0, 1.0, 1.0, 1.0, 1.0, 1.0, 1.0, 1.0, 1.0, 1.0, 1.0, 1.0, 1.0, 1.0, 1.0, 1.0, 1.0, 1.0, 1.0, 1.0, 1.0, 1.0, 1.0, 1.0, 1.0, 1.0, 1.0, 1.0, 1.0, 1.0, 1.0, 1.0, 1.0, 1.0, 1.0, 1.0, 1.0, 1.0, 1.0, 1.0, 1.0, 1.0, 1.0, 1.0, 1.0, 1.0, 1.0, 1.0, 1.0, 1.0, 1.0, 1.0, 1.0, 1.0, 1.0, 1.0, 1.0, 1.0, 1.0, 1.0, 1.0, 1.0, 1.0, 1.0, 1.0, 1.0, 1.0, 1.0, 1.0, 1.0, 1.0, 1.0, 1.0, 1.0, 1.0, 1.0, 1.0, 1.0, 1.0, 1.0, 1.0, 1.0, 1.0, 1.0, 1.0, 1.0, 1.0, 1.0, 1.0, 1.0, 1.0, 1.0, 1.0, 1.0, 1.0, 1.0, 1.0, 1.0, 1.0, 1.0, 1.0, 1.0, 1.0, 1.0, 1.0, 1.0, 1.0, 1.0, 1.0, 1.0, 1.0, 1.0, 1.0, 1.0, 1.0, 1.0, 1.0, 1.0, 1.0, 1.0, 1.0, 1.0, 1.0, 1.0, 1.0, 1.0, 1.0, 1.0, 1.0, 1.0, 1.0, 1.0, 1.0, 1.0, 1.0, 1.0, 1.0, 1.0, 1.0, 1.0, 1.0, 1.0, 1.0, 1.0, 1.0, 1.0, 1.0, 1.0, 1.0, 1.0, 1.0, 1.0, 1.0, 1.0, 1.0, 1.0, 1.0, 1.0, 1.0, 1.0, 1.0, 1.0, 1.0, 1.0, 1.0, 1.0, 1.0, 1.0, 1.0, 1.0, 1.0, 1.0, 1.0, 1.0, 1.0, 1.0, 1.0, 1.0, 1.0, 1.0, 1.0, 1.0, 1.0, 1.0, 1.0, 1.0, 1.0, 1.0, 1.0, 1.0, 1.0, 1.0, 1.0, 1.0, 1.0, 1.0, 1.0, 1.0, 1.0, 1.0, 1.0, 1.0, 1.0, 1.0, 1.0, 1.0, 1.0, 1.0, 1.0, 1.0, 1.0, 1.0, 1.0, 1.0, 1.0, 1.0, 1.0, 1.0, 1.0, 1.0, 1.0, 1.0, 1.0, 1.0, 1.0, 1.0, 1.0, 1.0, 1.0, 1.0, 1.0, 1.0, 1.0, 1.0, 1.0, 1.0, 1.0, 1.0, 1.0, 1.0, 1.0, 1.0, 1.0, 1.0, 1.0, 1.0, 1.0, 1.0, 1.0, 1.0, 1.0, 1.0, 1.0, 1.0, 1.0, 1.0, 1.0, 1.0, 1.0, 1.0, 1.0, 1.0, 1.0, 1.0, 1.0, 1.0, 1.0, 1.0, 1.0, 1.0, 1.0, 1.0, 1.0, 1.0, 1.0, 1.0, 1.0, 1.0, 1.0, 1.0, 1.0, 1.0, 1.0, 1.0, 1.0, 1.0, 1.0, 1.0, 1.0, 1.0, 1.0, 1.0, 1.0, 1.0, 1.0, 1.0, 1.0, 1.0, 1.0, 1.0, 1.0, 1.0, 1.0, 1.0, 1.0, 1.0, 1.0, 1.0, 1.0, 1.0, 1.0, 1.0, 1.0, 1.0, 1.0, 1.0, 1.0, 1.0, 1.0, 1.0, 1.0, 1.0, 1.0, 1.0, 1.0, 1.0, 1.0, 1.0, 1.0, 1.0, 1.0, 1.0, 1.0, 1.0, 1.0, 1.0, 1.0, 1.0, 1.0, 1.0, 1.0, 1.0, 1.0, 1.0, 1.0, 1.0, 1.0, 1.0, 1.0, 1.0, 1.0, 1.0, 1.0, 1.0, 1.0, 1.0, 1.0, 1.0, 1.0, 1.0, 1.0, 1.0, 1.0, 1.0, 1.0, 1.0, 1.0, 1.0, 1.0, 1.0, 1.0, 1.0, 1.0, 1.0, 1.0, 1.0, 1.0, 1.0, 1.0, 1.0, 1.0, 1.0, 1.0, 1.0, 1.0, 1.0, 1.0, 1.0, 1.0, 1.0, 1.0, 1.0, 1.0, 1.0, 1.0, 1.0, 1.0, 1.0, 1.0, 1.0, 1.0, 1.0, 1.0, 1.0, 1.0, 1.0, 1.0, 1.0, 1.0, 1.0, 1.0, 1.0, 1.0, 1.0, 1.0, 1.0, 1.0, 1.0, 1.0, 1.0, 1.0, 1.0, 1.0, 1.0, 1.0, 1.0, 1.0, 1.0, 1.0, 1.0, 1.0, 1.0, 1.0, 1.0, 1.0, 1.0, 1.0, 1.0, 1.0, 1.0, 1.0, 1.0, 1.0, 1.0, 1.0, 1.0, 1.0, 1.0, 1.0, 1.0, 1.0, 1.0, 1.0, 1.0, 1.0, 1.0, 1.0, 1.0, 1.0, 1.0, 1.0, 1.0, 1.0, 1.0, 1.0, 1.0, 1.0, 1.0, 1.0, 1.0, 1.0, 1.0, 1.0, 1.0, 1.0, 1.0, 1.0, 1.0, 1.0, 1.0, 1.0, 1.0, 1.0, 1.0, 1.0, 1.0, 1.0, 1.0, 1.0, 1.0, 1.0, 1.0, 1.0, 1.0, 1.0, 1.0, 1.0, 1.0, 1.0, 1.0, 1.0, 1.0, 1.0, 1.0, 1.0, 1.0, 1.0, 1.0, 1.0, 1.0, 1.0, 1.0, 1.0, 1.0, 1.0, 1.0, 1.0, 1.0, 1.0, 1.0, 1.0, 1.0, 1.0, 1.0, 1.0, 1.0, 1.0, 1.0, 1.0, 1.0, 1.0, 1.0, 1.0, 1.0, 1.0, 1.0, 1.0, 1.0, 1.0, 1.0, 1.0, 1.0, 1.0, 1.0, 1.0, 1.0, 1.0, 1.0, 1.0, 1.0, 1.0, 1.0, 1.0, 1.0, 1.0, 1.0, 1.0, 1.0, 1.0, 1.0, 1.0, 1.0, 1.0, 1.0, 1.0, 1.0, 1.0, 1.0, 1.0, 1.0, 1.0, 1.0, 1.0, 1.0, 1.0, 1.0, 1.0, 1.0, 1.0, 1.0, 1.0, 1.0, 1.0, 1.0, 1.0, 1.0, 1.0, 1.0, 1.0, 1.0, 1.0, 1.0, 1.0, 1.0, 1.0, 1.0, 1.0, 1.0, 1.0, 1.0, 1.0, 1.0, 1.0, 1.0, 1.0, 1.0, 1.0, 1.0, 1.0, 1.0, 1.0, 1.0, 1.0, 1.0, 1.0, 1.0, 1.0, 1.0, 1.0, 1.0, 1.0, 1.0, 1.0, 1.0, 1.0, 1.0, 1.0, 1.0, 1.0, 1.0, 1.0, 1.0, 1.0, 1.0, 1.0, 1.0, 1.0, 1.0, 1.0, 1.0, 1.0, 1.0, 1.0, 1.0, 1.0, 1.0, 1.0, 1.0, 1.0, 1.0, 1.0, 1.0, 1.0, 1.0, 1.0, 1.0, 1.0, 1.0, 1.0, 1.0, 1.0, 1.0, 1.0, 1.0, 1.0, 1.0, 1.0, 1.0, 1.0, 1.0, 1.0, 1.0, 1.0, 1.0, 1.0, 1.0, 1.0, 1.0, 1.0, 1.0, 1.0, 1.0, 1.0, 1.0, 1.0, 1.0, 1.0, 1.0, 1.0, 1.0, 1.0, 1.0, 1.0, 1.0, 1.0, 1.0, 1.0, 1.0, 1.0, 1.0, 1.0, 1.0, 1.0, 1.0, 1.0, 1.0, 1.0, 1.0, 1.0, 1.0, 1.0, 1.0, 1.0, 1.0, 1.0, 1.0, 1.0, 1.0, 1.0, 1.0, 1.0, 1.0, 1.0, 1.0, 1.0, 1.0, 1.0, 1.0, 1.0, 1.0, 1.0, 1.0, 1.0, 1.0, 1.0, 1.0, 1.0, 1.0, 1.0, 1.0, 1.0, 1.0, 1.0, 1.0, 1.0, 1.0, 1.0, 1.0, 1.0, 1.0, 1.0, 1.0, 1.0, 1.0, 1.0, 1.0, 1.0, 1.0, 1.0, 1.0, 1.0, 1.0, 1.0, 1.0, 1.0, 1.0, 1.0, 1.0, 1.0, 1.0, 1.0, 1.0, 1.0, 1.0, 1.0, 1.0, 1.0, 1.0, 1.0, 1.0, 1.0, 1.0, 1.0, 1.0, 1.0, 1.0, 1.0, 1.0, 1.0, 1.0, 1.0, 1.0, 1.0, 1.0, 1.0, 1.0, 1.0, 1.0, 1.0, 1.0, 1.0, 1.0, 1.0, 1.0, 1.0, 1.0, 1.0, 1.0, 1.0, 1.0, 1.0, 1.0, 1.0, 1.0, 1.0, 1.0, 1.0, 1.0, 1.0, 1.0, 1.0, 1.0, 1.0, 1.0, 1.0, 1.0, 1.0, 1.0, 1.0, 1.0, 1.0, 1.0, 1.0, 1.0, 1.0, 1.0, 1.0, 1.0, 1.0, 1.0, 1.0, 1.0, 1.0, 1.0, 1.0, 1.0, 1.0, 1.0, 1.0, 1.0, 1.0, 1.0, 1.0, 1.0, 1.0, 1.0, 1.0, 1.0, 1.0, 1.0, 1.0, 1.0, 1.0, 1.0, 1.0, 1.0, 1.0, 1.0, 1.0, 1.0, 1.0, 1.0, 1.0, 1.0, 1.0, 1.0, 1.0, 1.0, 1.0, 1.0, 1.0, 1.0, 1.0, 1.0, 1.0, 1.0, 1.0, 1.0, 1.0, 1.0, 1.0, 1.0, 1.0, 1.0, 1.0, 1.0, 1.0, 1.0, 1.0, 1.0, 1.0, 1.0, 1.0, 1.0, 1.0, 1.0, 1.0, 1.0, 1.0, 1.0, 1.0, 1.0, 1.0, 1.0, 1.0, 1.0, 1.0, 1.0, 1.0, 1.0, 1.0, 1.0, 1.0, 1.0, 1.0, 1.0, 1.0, 1.0, 1.0, 1.0, 1.0, 1.0, 1.0, 1.0, 1.0, 1.0, 1.0, 1.0, 1.0, 1.0, 1.0, 1.0, 1.0, 1.0, 1.0, 1.0, 1.0, 1.0, 1.0, 1.0, 1.0, 1.0, 1.0, 1.0, 1.0, 1.0, 1.0, 1.0, 1.0, 1.0, 1.0, 1.0, 1.0, 1.0, 1.0, 1.0, 1.0, 1.0, 1.0, 1.0, 1.0, 1.0, 1.0, 1.0, 1.0, 1.0, 1.0, 1.0, 1.0, 1.0, 1.0, 1.0, 1.0, 1.0, 1.0, 1.0, 1.0, 1.0, 1.0, 1.0, 1.0, 1.0, 1.0, 1.0, 1.0, 1.0, 1.0, 1.0, 1.0, 1.0, 1.0, 1.0, 1.0, 1.0, 1.0, 1.0, 1.0, 1.0, 1.0, 1.0, 1.0, 1.0, 1.0, 1.0, 1.0, 1.0, 1.0, 1.0, 1.0, 1.0, 1.0, 1.0, 1.0, 1.0, 1.0, 1.0, 1.0, 1.0, 1.0, 1.0, 1.0, 1.0, 1.0, 1.0, 1.0, 1.0, 1.0, 1.0, 1.0, 1.0, 1.0, 1.0, 1.0, 1.0, 1.0, 1.0, 1.0, 1.0, 1.0, 1.0, 1.0, 1.0, 1.0, 1.0, 1.0, 1.0, 1.0, 1.0, 1.0, 1.0, 1.0, 1.0, 1.0, 1.0, 1.0, 1.0, 1.0, 1.0, 1.0, 1.0, 1.0, 1.0, 1.0, 1.0, 1.0, 1.0, 1.0, 1.0, 1.0, 1.0, 1.0, 1.0, 1.0, 1.0, 1.0, 1.0, 1.0, 1.0, 1.0, 1.0, 1.0, 1.0, 1.0, 1.0, 1.0, 1.0, 1.0, 1.0, 1.0, 1.0, 1.0, 1.0, 1.0, 1.0, 1.0, 1.0, 1.0, 1.0, 1.0, 1.0, 1.0, 1.0, 1.0, 1.0, 1.0, 1.0, 1.0, 1.0, 1.0, 1.0, 1.0, 1.0, 1.0, 1.0, 1.0, 1.0, 1.0, 1.0, 1.0, 1.0, 1.0, 1.0, 1.0, 1.0, 1.0, 1.0, 1.0, 1.0, 1.0, 1.0, 1.0, 1.0, 1.0, 1.0, 1.0, 1.0, 1.0, 1.0, 1.0, 1.0, 1.0, 1.0, 1.0, 1.0, 1.0, 1.0, 1.0, 1.0, 1.0, 1.0, 1.0, 1.0, 1.0, 1.0, 1.0, 1.0, 1.0, 1.0, 1.0, 1.0, 1.0, 1.0, 1.0, 1.0, 1.0, 1.0, 1.0, 1.0, 1.0, 1.0, 1.0, 1.0, 1.0, 1.0, 1.0, 1.0, 1.0, 1.0, 1.0, 1.0, 1.0, 1.0, 1.0, 1.0, 1.0, 1.0, 1.0, 1.0, 1.0, 1.0, 1.0, 1.0, 1.0, 1.0, 1.0, 1.0, 1.0, 1.0, 1.0, 1.0, 1.0, 1.0, 1.0, 1.0, 1.0, 1.0, 1.0, 1.0, 1.0, 1.0, 1.0, 1.0, 1.0, 1.0, 1.0, 1.0, 1.0, 1.0, 1.0, 1.0, 1.0, 1.0, 1.0, 1.0, 1.0, 1.0, 1.0, 1.0, 1.0, 1.0, 1.0, 1.0, 1.0, 1.0, 1.0, 1.0, 1.0, 1.0, 1.0, 1.0, 1.0, 1.0, 1.0, 1.0, 1.0, 1.0, 1.0, 1.0, 1.0, 1.0, 1.0, 1.0, 1.0, 1.0, 1.0, 1.0, 1.0, 1.0, 1.0, 1.0, 1.0, 1.0, 1.0, 1.0, 1.0, 1.0, 1.0, 1.0, 1.0, 1.0, 1.0, 1.0, 1.0, 1.0, 1.0, 1.0, 1.0, 1.0, 1.0, 1.0, 1.0, 1.0, 1.0, 1.0, 1.0, 1.0, 1.0, 1.0, 1.0, 1.0, 1.0, 1.0, 1.0, 1.0, 1.0, 1.0, 1.0, 1.0, 1.0, 1.0, 1.0, 1.0, 1.0, 1.0, 1.0, 1.0, 1.0, 1.0, 1.0, 1.0, 1.0, 1.0, 1.0, 1.0, 1.0, 1.0, 1.0, 1.0, 1.0, 1.0, 1.0, 1.0, 1.0, 1.0, 1.0, 1.0, 1.0, 1.0, 1.0, 1.0, 1.0, 1.0, 1.0, 1.0, 1.0, 1.0, 1.0, 1.0, 1.0, 1.0, 1.0, 1.0, 1.0, 1.0, 1.0, 1.0, 1.0, 1.0, 1.0, 1.0, 1.0, 1.0, 1.0, 1.0, 1.0, 1.0, 1.0, 1.0, 1.0, 1.0, 1.0, 1.0, 1.0, 1.0, 1.0, 1.0, 1.0, 1.0, 1.0, 1.0, 1.0, 1.0, 1.0, 1.0, 1.0, 1.0, 1.0, 1.0, 1.0, 1.0, 1.0, 1.0, 1.0, 1.0, 1.0, 1.0, 1.0, 1.0, 1.0, 1.0, 1.0, 1.0, 1.0, 1.0, 1.0, 1.0, 1.0, 1.0, 1.0, 1.0, 1.0, 1.0, 1.0, 1.0, 1.0, 1.0, 1.0, 1.0, 1.0, 1.0, 1.0, 1.0, 1.0, 1.0, 1.0, 1.0, 1.0, 1.0, 1.0, 1.0, 1.0, 1.0, 1.0, 1.0, 1.0, 1.0, 1.0, 1.0, 1.0, 1.0, 1.0, 1.0, 1.0, 1.0, 1.0, 1.0, 1.0, 1.0, 1.0, 1.0, 1.0, 1.0, 1.0, 1.0, 1.0, 1.0, 1.0, 1.0, 1.0, 1.0, 1.0, 1.0, 1.0, 1.0, 1.0, 1.0, 1.0, 1.0, 1.0, 1.0, 1.0, 1.0, 1.0, 1.0, 1.0, 1.0, 1.0, 1.0, 1.0, 1.0, 1.0, 1.0, 1.0, 1.0, 1.0, 1.0, 1.0, 1.0, 1.0, 1.0, 1.0, 1.0, 1.0, 1.0, 1.0, 1.0, 1.0, 1.0, 1.0, 1.0, 1.0, 1.0, 1.0, 1.0, 1.0, 1.0, 1.0, 1.0, 1.0, 1.0, 1.0, 1.0, 1.0, 1.0, 1.0, 1.0, 1.0, 1.0, 1.0, 1.0, 1.0, 1.0, 1.0, 1.0, 1.0, 1.0, 1.0, 1.0, 1.0, 1.0, 1.0, 1.0, 1.0, 1.0, 1.0, 1.0, 1.0, 1.0, 1.0, 1.0, 1.0, 1.0, 1.0, 1.0, 1.0, 1.0, 1.0, 1.0, 1.0, 1.0, 1.0, 1.0, 1.0, 1.0, 1.0, 1.0, 1.0, 1.0, 1.0, 1.0, 1.0, 1.0, 1.0, 1.0, 1.0, 1.0, 1.0, 1.0, 1.0, 1.0, 1.0, 1.0, 1.0, 1.0, 1.0, 1.0, 1.0, 1.0, 1.0, 1.0, 1.0, 1.0, 1.0, 1.0, 1.0, 1.0, 1.0, 1.0, 1.0, 1.0, 1.0, 1.0, 1.0, 1.0, 1.0, 1.0, 1.0, 1.0, 1.0, 1.0, 1.0, 1.0, 1.0, 1.0, 1.0, 1.0, 1.0, 1.0, 1.0, 1.0, 1.0, 1.0, 1.0, 1.0, 1.0, 1.0, 1.0, 1.0, 1.0, 1.0, 1.0, 1.0, 1.0, 1.0, 1.0, 1.0, 1.0, 1.0, 1.0, 1.0, 1.0, 1.0, 1.0, 1.0, 1.0, 1.0, 1.0, 1.0, 1.0, 1.0, 1.0, 1.0, 1.0, 1.0, 1.0, 1.0, 1.0, 1.0, 1.0, 1.0, 1.0, 1.0, 1.0, 1.0, 1.0, 1.0, 1.0, 1.0, 1.0, 1.0, 1.0, 1.0, 1.0, 1.0, 1.0, 1.0, 1.0, 1.0, 1.0, 1.0, 1.0, 1.0, 1.0, 1.0, 1.0, 1.0, 1.0, 1.0, 1.0, 1.0, 1.0, 1.0, 1.0, 1.0, 1.0, 1.0, 1.0, 1.0, 1.0, 1.0, 1.0, 1.0, 1.0, 1.0, 1.0, 1.0, 1.0, 1.0, 1.0, 1.0, 1.0, 1.0, 1.0, 1.0, 1.0, 1.0])
me_cylinder.materials.append(mat_barrel)
me_cylinder.use_remesh_fix_poles = True
me_cylinder.use_remesh_preserve_attributes = False
me_cylinder.use_mirror_vertex_groups = False
me_cylinder.update()
me_cylinder_001 = bpy.data.meshes.new('Cylinder.001')
me_cylinder_001.from_pydata([(0.377, 0.653, 1.759), (-7.887e-09, 0.754, 1.759), (0.653, 0.377, 1.759), (0.754, -6.773e-08, 1.759), (0.653, -0.377, 1.759), (0.377, -0.653, 1.759), (1.06e-07, -0.754, 1.759), (-0.377, -0.653, 1.759), (-0.653, -0.377, 1.759), (-0.754, -3.853e-07, 1.759), (-0.653, 0.377, 1.759), (-0.377, 0.653, 1.759)], [], [(0, 1, 11, 10, 9, 8, 7, 6, 5, 4, 3, 2)])
_uv = me_cylinder_001.uv_layers.new(name='UVMap')
_uv.uv.foreach_set('vector', [0.37, 0.4578, 0.25, 0.49, 0.13, 0.4578, 0.04215, 0.37, 0.01, 0.25, 0.04215, 0.13, 0.13, 0.04215, 0.25, 0.01, 0.37, 0.04215, 0.4578, 0.13, 0.49, 0.25, 0.4578, 0.37])
me_cylinder_001.use_remesh_fix_poles = True
me_cylinder_001.use_remesh_preserve_attributes = False
me_cylinder_001.use_mirror_vertex_groups = False
me_cylinder_001.update()

# ---- objects
ob_barrel = bpy.data.objects.new('Barrel', me_cylinder)
ob_resorcebase = bpy.data.objects.new('Resorcebase', me_cylinder_001)

# ---- transforms, parenting, visibility, modifiers, constraints
ob_barrel.location = (0.0, 0.0, 0.0)
ob_barrel.lineart.crease_threshold = 0.0
_m = ob_barrel.modifiers.new('Auto Smooth', 'NODES')
_m.node_group = ng_auto_smooth
_gi = [s.identifier for s in ng_auto_smooth.interface.items_tree if s.item_type == 'SOCKET' and s.in_out == 'INPUT']
_m[_gi[1]] = 0.5585  # Angle
ob_resorcebase.location = (0.0, 0.0, 0.0)
ob_resorcebase.lineart.crease_threshold = 0.0

# ---- collection membership
col_collection.objects.link(ob_barrel)
col_collection.objects.link(ob_resorcebase)

# ---- scene / render settings (as saved in the file)
scene.frame_start = 1; scene.frame_end = 250; scene.frame_set(1)
scene.render.engine = 'BLENDER_EEVEE_NEXT'
scene.cycles.use_denoising = False
scene.cycles.samples = 128
scene.cycles.sampling_pattern = 'TABULATED_SOBOL'
scene.cycles.use_adaptive_sampling = False
scene.cycles.use_light_tree = False
scene.view_settings.view_transform = 'Filmic'
bpy.context.view_layer.update()

# ---- added for rendering (the .blend has no active camera and no usable light): camera, sun
cam_auto = bpy.data.cameras.new('AutoCamera')
cam_auto.lens = 50.0
cam_auto.sensor_width = 36.0
cam_auto.clip_end = 1000.0
ob_auto_camera = bpy.data.objects.new('AutoCamera', cam_auto)
scene.collection.objects.link(ob_auto_camera)
ob_auto_camera.location = (3.24487, -3.89384, 3.62039)
ob_auto_camera.rotation_euler = (1.09748, -7.21219e-08, 0.694738)
scene.camera = ob_auto_camera
light_auto_sun = bpy.data.lights.new('AutoSun', 'SUN')
light_auto_sun.energy = 3.0
light_auto_sun.angle = 0.0523599
ob_auto_sun = bpy.data.objects.new('AutoSun', light_auto_sun)
scene.collection.objects.link(ob_auto_sun)
ob_auto_sun.rotation_euler = (0.872665, 0.174533, 0.523599)
bpy.context.view_layer.update()
